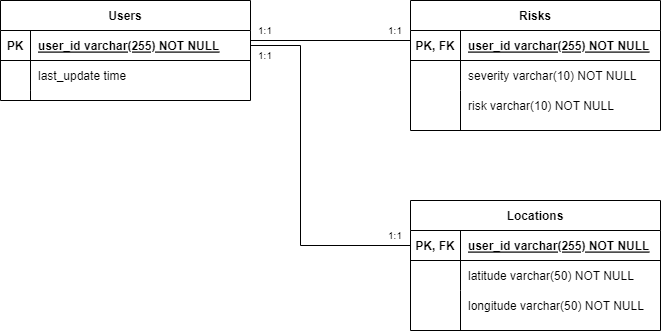

The diagram above was exported from draw.io. Its source (the exported page's mxGraphModel, read from the mxfile embedded in the PNG):
<mxGraphModel dx="782" dy="460" grid="1" gridSize="10" guides="1" tooltips="1" connect="1" arrows="1" fold="1" page="1" pageScale="1" pageWidth="850" pageHeight="1100" math="0" shadow="0" extFonts="Permanent Marker^https://fonts.googleapis.com/css?family=Permanent+Marker">
  <root>
    <mxCell id="0" />
    <mxCell id="1" parent="0" />
    <mxCell id="C-vyLk0tnHw3VtMMgP7b-2" value="Risks" style="shape=table;startSize=30;container=1;collapsible=1;childLayout=tableLayout;fixedRows=1;rowLines=0;fontStyle=1;align=center;resizeLast=1;" parent="1" vertex="1">
      <mxGeometry x="510" y="70" width="250" height="130" as="geometry" />
    </mxCell>
    <mxCell id="C-vyLk0tnHw3VtMMgP7b-3" value="" style="shape=partialRectangle;collapsible=0;dropTarget=0;pointerEvents=0;fillColor=none;points=[[0,0.5],[1,0.5]];portConstraint=eastwest;top=0;left=0;right=0;bottom=1;" parent="C-vyLk0tnHw3VtMMgP7b-2" vertex="1">
      <mxGeometry y="30" width="250" height="30" as="geometry" />
    </mxCell>
    <mxCell id="C-vyLk0tnHw3VtMMgP7b-4" value="PK, FK" style="shape=partialRectangle;overflow=hidden;connectable=0;fillColor=none;top=0;left=0;bottom=0;right=0;fontStyle=1;" parent="C-vyLk0tnHw3VtMMgP7b-3" vertex="1">
      <mxGeometry width="50" height="30" as="geometry">
        <mxRectangle width="50" height="30" as="alternateBounds" />
      </mxGeometry>
    </mxCell>
    <mxCell id="C-vyLk0tnHw3VtMMgP7b-5" value="user_id varchar(255) NOT NULL" style="shape=partialRectangle;overflow=hidden;connectable=0;fillColor=none;top=0;left=0;bottom=0;right=0;align=left;spacingLeft=6;fontStyle=5;" parent="C-vyLk0tnHw3VtMMgP7b-3" vertex="1">
      <mxGeometry x="50" width="200" height="30" as="geometry">
        <mxRectangle width="200" height="30" as="alternateBounds" />
      </mxGeometry>
    </mxCell>
    <mxCell id="C-vyLk0tnHw3VtMMgP7b-6" value="" style="shape=partialRectangle;collapsible=0;dropTarget=0;pointerEvents=0;fillColor=none;points=[[0,0.5],[1,0.5]];portConstraint=eastwest;top=0;left=0;right=0;bottom=0;" parent="C-vyLk0tnHw3VtMMgP7b-2" vertex="1">
      <mxGeometry y="60" width="250" height="30" as="geometry" />
    </mxCell>
    <mxCell id="C-vyLk0tnHw3VtMMgP7b-7" value="" style="shape=partialRectangle;overflow=hidden;connectable=0;fillColor=none;top=0;left=0;bottom=0;right=0;" parent="C-vyLk0tnHw3VtMMgP7b-6" vertex="1">
      <mxGeometry width="50" height="30" as="geometry">
        <mxRectangle width="50" height="30" as="alternateBounds" />
      </mxGeometry>
    </mxCell>
    <mxCell id="C-vyLk0tnHw3VtMMgP7b-8" value="severity varchar(10) NOT NULL" style="shape=partialRectangle;overflow=hidden;connectable=0;fillColor=none;top=0;left=0;bottom=0;right=0;align=left;spacingLeft=6;" parent="C-vyLk0tnHw3VtMMgP7b-6" vertex="1">
      <mxGeometry x="50" width="200" height="30" as="geometry">
        <mxRectangle width="200" height="30" as="alternateBounds" />
      </mxGeometry>
    </mxCell>
    <mxCell id="C-vyLk0tnHw3VtMMgP7b-9" value="" style="shape=partialRectangle;collapsible=0;dropTarget=0;pointerEvents=0;fillColor=none;points=[[0,0.5],[1,0.5]];portConstraint=eastwest;top=0;left=0;right=0;bottom=0;" parent="C-vyLk0tnHw3VtMMgP7b-2" vertex="1">
      <mxGeometry y="90" width="250" height="30" as="geometry" />
    </mxCell>
    <mxCell id="C-vyLk0tnHw3VtMMgP7b-10" value="" style="shape=partialRectangle;overflow=hidden;connectable=0;fillColor=none;top=0;left=0;bottom=0;right=0;" parent="C-vyLk0tnHw3VtMMgP7b-9" vertex="1">
      <mxGeometry width="50" height="30" as="geometry">
        <mxRectangle width="50" height="30" as="alternateBounds" />
      </mxGeometry>
    </mxCell>
    <mxCell id="C-vyLk0tnHw3VtMMgP7b-11" value="risk varchar(10) NOT NULL" style="shape=partialRectangle;overflow=hidden;connectable=0;fillColor=none;top=0;left=0;bottom=0;right=0;align=left;spacingLeft=6;" parent="C-vyLk0tnHw3VtMMgP7b-9" vertex="1">
      <mxGeometry x="50" width="200" height="30" as="geometry">
        <mxRectangle width="200" height="30" as="alternateBounds" />
      </mxGeometry>
    </mxCell>
    <mxCell id="C-vyLk0tnHw3VtMMgP7b-13" value="Locations" style="shape=table;startSize=30;container=1;collapsible=1;childLayout=tableLayout;fixedRows=1;rowLines=0;fontStyle=1;align=center;resizeLast=1;" parent="1" vertex="1">
      <mxGeometry x="510" y="270" width="250" height="130" as="geometry" />
    </mxCell>
    <mxCell id="C-vyLk0tnHw3VtMMgP7b-14" value="" style="shape=partialRectangle;collapsible=0;dropTarget=0;pointerEvents=0;fillColor=none;points=[[0,0.5],[1,0.5]];portConstraint=eastwest;top=0;left=0;right=0;bottom=1;" parent="C-vyLk0tnHw3VtMMgP7b-13" vertex="1">
      <mxGeometry y="30" width="250" height="30" as="geometry" />
    </mxCell>
    <mxCell id="C-vyLk0tnHw3VtMMgP7b-15" value="PK, FK" style="shape=partialRectangle;overflow=hidden;connectable=0;fillColor=none;top=0;left=0;bottom=0;right=0;fontStyle=1;" parent="C-vyLk0tnHw3VtMMgP7b-14" vertex="1">
      <mxGeometry width="50" height="30" as="geometry">
        <mxRectangle width="50" height="30" as="alternateBounds" />
      </mxGeometry>
    </mxCell>
    <mxCell id="C-vyLk0tnHw3VtMMgP7b-16" value="user_id varchar(255) NOT NULL" style="shape=partialRectangle;overflow=hidden;connectable=0;fillColor=none;top=0;left=0;bottom=0;right=0;align=left;spacingLeft=6;fontStyle=5;" parent="C-vyLk0tnHw3VtMMgP7b-14" vertex="1">
      <mxGeometry x="50" width="200" height="30" as="geometry">
        <mxRectangle width="200" height="30" as="alternateBounds" />
      </mxGeometry>
    </mxCell>
    <mxCell id="C-vyLk0tnHw3VtMMgP7b-17" value="" style="shape=partialRectangle;collapsible=0;dropTarget=0;pointerEvents=0;fillColor=none;points=[[0,0.5],[1,0.5]];portConstraint=eastwest;top=0;left=0;right=0;bottom=0;" parent="C-vyLk0tnHw3VtMMgP7b-13" vertex="1">
      <mxGeometry y="60" width="250" height="30" as="geometry" />
    </mxCell>
    <mxCell id="C-vyLk0tnHw3VtMMgP7b-18" value="" style="shape=partialRectangle;overflow=hidden;connectable=0;fillColor=none;top=0;left=0;bottom=0;right=0;" parent="C-vyLk0tnHw3VtMMgP7b-17" vertex="1">
      <mxGeometry width="50" height="30" as="geometry">
        <mxRectangle width="50" height="30" as="alternateBounds" />
      </mxGeometry>
    </mxCell>
    <mxCell id="C-vyLk0tnHw3VtMMgP7b-19" value="latitude varchar(50) NOT NULL" style="shape=partialRectangle;overflow=hidden;connectable=0;fillColor=none;top=0;left=0;bottom=0;right=0;align=left;spacingLeft=6;" parent="C-vyLk0tnHw3VtMMgP7b-17" vertex="1">
      <mxGeometry x="50" width="200" height="30" as="geometry">
        <mxRectangle width="200" height="30" as="alternateBounds" />
      </mxGeometry>
    </mxCell>
    <mxCell id="C-vyLk0tnHw3VtMMgP7b-20" value="" style="shape=partialRectangle;collapsible=0;dropTarget=0;pointerEvents=0;fillColor=none;points=[[0,0.5],[1,0.5]];portConstraint=eastwest;top=0;left=0;right=0;bottom=0;" parent="C-vyLk0tnHw3VtMMgP7b-13" vertex="1">
      <mxGeometry y="90" width="250" height="30" as="geometry" />
    </mxCell>
    <mxCell id="C-vyLk0tnHw3VtMMgP7b-21" value="" style="shape=partialRectangle;overflow=hidden;connectable=0;fillColor=none;top=0;left=0;bottom=0;right=0;" parent="C-vyLk0tnHw3VtMMgP7b-20" vertex="1">
      <mxGeometry width="50" height="30" as="geometry">
        <mxRectangle width="50" height="30" as="alternateBounds" />
      </mxGeometry>
    </mxCell>
    <mxCell id="C-vyLk0tnHw3VtMMgP7b-22" value="longitude varchar(50) NOT NULL" style="shape=partialRectangle;overflow=hidden;connectable=0;fillColor=none;top=0;left=0;bottom=0;right=0;align=left;spacingLeft=6;" parent="C-vyLk0tnHw3VtMMgP7b-20" vertex="1">
      <mxGeometry x="50" width="200" height="30" as="geometry">
        <mxRectangle width="200" height="30" as="alternateBounds" />
      </mxGeometry>
    </mxCell>
    <mxCell id="C-vyLk0tnHw3VtMMgP7b-23" value="Users" style="shape=table;startSize=30;container=1;collapsible=1;childLayout=tableLayout;fixedRows=1;rowLines=0;fontStyle=1;align=center;resizeLast=1;" parent="1" vertex="1">
      <mxGeometry x="100" y="70" width="250" height="100" as="geometry" />
    </mxCell>
    <mxCell id="C-vyLk0tnHw3VtMMgP7b-24" value="" style="shape=partialRectangle;collapsible=0;dropTarget=0;pointerEvents=0;fillColor=none;points=[[0,0.5],[1,0.5]];portConstraint=eastwest;top=0;left=0;right=0;bottom=1;" parent="C-vyLk0tnHw3VtMMgP7b-23" vertex="1">
      <mxGeometry y="30" width="250" height="30" as="geometry" />
    </mxCell>
    <mxCell id="C-vyLk0tnHw3VtMMgP7b-25" value="PK" style="shape=partialRectangle;overflow=hidden;connectable=0;fillColor=none;top=0;left=0;bottom=0;right=0;fontStyle=1;" parent="C-vyLk0tnHw3VtMMgP7b-24" vertex="1">
      <mxGeometry width="30" height="30" as="geometry">
        <mxRectangle width="30" height="30" as="alternateBounds" />
      </mxGeometry>
    </mxCell>
    <mxCell id="C-vyLk0tnHw3VtMMgP7b-26" value="user_id varchar(255) NOT NULL" style="shape=partialRectangle;overflow=hidden;connectable=0;fillColor=none;top=0;left=0;bottom=0;right=0;align=left;spacingLeft=6;fontStyle=5;" parent="C-vyLk0tnHw3VtMMgP7b-24" vertex="1">
      <mxGeometry x="30" width="220" height="30" as="geometry">
        <mxRectangle width="220" height="30" as="alternateBounds" />
      </mxGeometry>
    </mxCell>
    <mxCell id="C-vyLk0tnHw3VtMMgP7b-27" value="" style="shape=partialRectangle;collapsible=0;dropTarget=0;pointerEvents=0;fillColor=none;points=[[0,0.5],[1,0.5]];portConstraint=eastwest;top=0;left=0;right=0;bottom=0;" parent="C-vyLk0tnHw3VtMMgP7b-23" vertex="1">
      <mxGeometry y="60" width="250" height="30" as="geometry" />
    </mxCell>
    <mxCell id="C-vyLk0tnHw3VtMMgP7b-28" value="" style="shape=partialRectangle;overflow=hidden;connectable=0;fillColor=none;top=0;left=0;bottom=0;right=0;" parent="C-vyLk0tnHw3VtMMgP7b-27" vertex="1">
      <mxGeometry width="30" height="30" as="geometry">
        <mxRectangle width="30" height="30" as="alternateBounds" />
      </mxGeometry>
    </mxCell>
    <mxCell id="C-vyLk0tnHw3VtMMgP7b-29" value="last_update time" style="shape=partialRectangle;overflow=hidden;connectable=0;fillColor=none;top=0;left=0;bottom=0;right=0;align=left;spacingLeft=6;" parent="C-vyLk0tnHw3VtMMgP7b-27" vertex="1">
      <mxGeometry x="30" width="220" height="30" as="geometry">
        <mxRectangle width="220" height="30" as="alternateBounds" />
      </mxGeometry>
    </mxCell>
    <mxCell id="P7ZOeSpotnM6pLvz_KgF-1" value="" style="endArrow=none;html=1;rounded=0;exitX=1;exitY=0.5;exitDx=0;exitDy=0;entryX=0;entryY=0.5;entryDx=0;entryDy=0;" parent="1" source="C-vyLk0tnHw3VtMMgP7b-24" target="C-vyLk0tnHw3VtMMgP7b-14" edge="1">
      <mxGeometry width="50" height="50" relative="1" as="geometry">
        <mxPoint x="380" y="270" as="sourcePoint" />
        <mxPoint x="430" y="220" as="targetPoint" />
        <Array as="points">
          <mxPoint x="400" y="115" />
          <mxPoint x="400" y="315" />
        </Array>
      </mxGeometry>
    </mxCell>
    <mxCell id="P7ZOeSpotnM6pLvz_KgF-2" value="" style="endArrow=none;html=1;rounded=0;" parent="1" edge="1">
      <mxGeometry width="50" height="50" relative="1" as="geometry">
        <mxPoint x="350" y="110" as="sourcePoint" />
        <mxPoint x="510" y="110" as="targetPoint" />
      </mxGeometry>
    </mxCell>
    <mxCell id="P7ZOeSpotnM6pLvz_KgF-4" value="&lt;font style=&quot;font-size: 10px;&quot;&gt;1:1&lt;/font&gt;" style="text;html=1;strokeColor=none;fillColor=none;align=center;verticalAlign=middle;whiteSpace=wrap;rounded=0;" parent="1" vertex="1">
      <mxGeometry x="350" y="90" width="30" height="20" as="geometry" />
    </mxCell>
    <mxCell id="P7ZOeSpotnM6pLvz_KgF-7" value="&lt;font style=&quot;font-size: 10px;&quot;&gt;1:1&lt;/font&gt;" style="text;html=1;strokeColor=none;fillColor=none;align=center;verticalAlign=middle;whiteSpace=wrap;rounded=0;" parent="1" vertex="1">
      <mxGeometry x="480" y="90" width="30" height="20" as="geometry" />
    </mxCell>
    <mxCell id="P7ZOeSpotnM6pLvz_KgF-10" value="&lt;font style=&quot;font-size: 10px;&quot;&gt;1:1&lt;/font&gt;" style="text;html=1;strokeColor=none;fillColor=none;align=center;verticalAlign=middle;whiteSpace=wrap;rounded=0;" parent="1" vertex="1">
      <mxGeometry x="350" y="115" width="30" height="20" as="geometry" />
    </mxCell>
    <mxCell id="P7ZOeSpotnM6pLvz_KgF-11" value="&lt;font style=&quot;font-size: 10px;&quot;&gt;1:1&lt;/font&gt;" style="text;html=1;strokeColor=none;fillColor=none;align=center;verticalAlign=middle;whiteSpace=wrap;rounded=0;" parent="1" vertex="1">
      <mxGeometry x="480" y="295" width="30" height="20" as="geometry" />
    </mxCell>
    <mxCell id="P7ZOeSpotnM6pLvz_KgF-12" value="" style="endArrow=none;html=1;rounded=0;fontSize=10;entryX=0.12;entryY=0.993;entryDx=0;entryDy=0;entryPerimeter=0;" parent="1" target="C-vyLk0tnHw3VtMMgP7b-27" edge="1">
      <mxGeometry width="50" height="50" relative="1" as="geometry">
        <mxPoint x="130" y="170" as="sourcePoint" />
        <mxPoint x="390" y="190" as="targetPoint" />
      </mxGeometry>
    </mxCell>
    <mxCell id="P7ZOeSpotnM6pLvz_KgF-14" value="" style="endArrow=none;html=1;rounded=0;fontSize=10;" parent="1" edge="1">
      <mxGeometry width="50" height="50" relative="1" as="geometry">
        <mxPoint x="560" y="180" as="sourcePoint" />
        <mxPoint x="560" y="200" as="targetPoint" />
      </mxGeometry>
    </mxCell>
    <mxCell id="P7ZOeSpotnM6pLvz_KgF-16" value="" style="endArrow=none;html=1;rounded=0;fontSize=10;entryX=0.2;entryY=0.981;entryDx=0;entryDy=0;entryPerimeter=0;" parent="1" target="C-vyLk0tnHw3VtMMgP7b-20" edge="1">
      <mxGeometry width="50" height="50" relative="1" as="geometry">
        <mxPoint x="560" y="400" as="sourcePoint" />
        <mxPoint x="610" y="360" as="targetPoint" />
      </mxGeometry>
    </mxCell>
  </root>
</mxGraphModel>